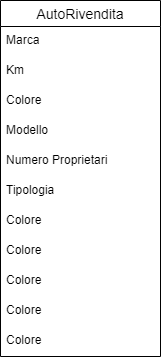

The diagram above was exported from draw.io. Its source (the exported page's mxGraphModel, read from the mxfile embedded in the PNG):
<mxGraphModel dx="794" dy="438" grid="1" gridSize="10" guides="1" tooltips="1" connect="1" arrows="1" fold="1" page="1" pageScale="1" pageWidth="827" pageHeight="1169" math="0" shadow="0">
  <root>
    <mxCell id="0" />
    <mxCell id="1" parent="0" />
    <mxCell id="rjFZQh0asZyI6nl6mVt1-43" value="AutoRivendita" style="swimlane;fontStyle=0;childLayout=stackLayout;horizontal=1;startSize=26;horizontalStack=0;resizeParent=1;resizeParentMax=0;resizeLast=0;collapsible=1;marginBottom=0;align=center;fontSize=14;" vertex="1" parent="1">
      <mxGeometry x="370" y="200" width="160" height="356" as="geometry" />
    </mxCell>
    <mxCell id="rjFZQh0asZyI6nl6mVt1-44" value="Marca" style="text;strokeColor=none;fillColor=none;spacingLeft=4;spacingRight=4;overflow=hidden;rotatable=0;points=[[0,0.5],[1,0.5]];portConstraint=eastwest;fontSize=12;" vertex="1" parent="rjFZQh0asZyI6nl6mVt1-43">
      <mxGeometry y="26" width="160" height="30" as="geometry" />
    </mxCell>
    <mxCell id="rjFZQh0asZyI6nl6mVt1-45" value="Km" style="text;strokeColor=none;fillColor=none;spacingLeft=4;spacingRight=4;overflow=hidden;rotatable=0;points=[[0,0.5],[1,0.5]];portConstraint=eastwest;fontSize=12;" vertex="1" parent="rjFZQh0asZyI6nl6mVt1-43">
      <mxGeometry y="56" width="160" height="30" as="geometry" />
    </mxCell>
    <mxCell id="rjFZQh0asZyI6nl6mVt1-46" value="Colore&#10;" style="text;strokeColor=none;fillColor=none;spacingLeft=4;spacingRight=4;overflow=hidden;rotatable=0;points=[[0,0.5],[1,0.5]];portConstraint=eastwest;fontSize=12;" vertex="1" parent="rjFZQh0asZyI6nl6mVt1-43">
      <mxGeometry y="86" width="160" height="30" as="geometry" />
    </mxCell>
    <mxCell id="rjFZQh0asZyI6nl6mVt1-47" value="Modello" style="text;strokeColor=none;fillColor=none;spacingLeft=4;spacingRight=4;overflow=hidden;rotatable=0;points=[[0,0.5],[1,0.5]];portConstraint=eastwest;fontSize=12;" vertex="1" parent="rjFZQh0asZyI6nl6mVt1-43">
      <mxGeometry y="116" width="160" height="30" as="geometry" />
    </mxCell>
    <mxCell id="rjFZQh0asZyI6nl6mVt1-48" value="Numero Proprietari" style="text;strokeColor=none;fillColor=none;spacingLeft=4;spacingRight=4;overflow=hidden;rotatable=0;points=[[0,0.5],[1,0.5]];portConstraint=eastwest;fontSize=12;" vertex="1" parent="rjFZQh0asZyI6nl6mVt1-43">
      <mxGeometry y="146" width="160" height="30" as="geometry" />
    </mxCell>
    <mxCell id="rjFZQh0asZyI6nl6mVt1-49" value="Tipologia " style="text;strokeColor=none;fillColor=none;spacingLeft=4;spacingRight=4;overflow=hidden;rotatable=0;points=[[0,0.5],[1,0.5]];portConstraint=eastwest;fontSize=12;" vertex="1" parent="rjFZQh0asZyI6nl6mVt1-43">
      <mxGeometry y="176" width="160" height="30" as="geometry" />
    </mxCell>
    <mxCell id="rjFZQh0asZyI6nl6mVt1-50" value="Colore&#10;" style="text;strokeColor=none;fillColor=none;spacingLeft=4;spacingRight=4;overflow=hidden;rotatable=0;points=[[0,0.5],[1,0.5]];portConstraint=eastwest;fontSize=12;" vertex="1" parent="rjFZQh0asZyI6nl6mVt1-43">
      <mxGeometry y="206" width="160" height="30" as="geometry" />
    </mxCell>
    <mxCell id="rjFZQh0asZyI6nl6mVt1-51" value="Colore&#10;" style="text;strokeColor=none;fillColor=none;spacingLeft=4;spacingRight=4;overflow=hidden;rotatable=0;points=[[0,0.5],[1,0.5]];portConstraint=eastwest;fontSize=12;" vertex="1" parent="rjFZQh0asZyI6nl6mVt1-43">
      <mxGeometry y="236" width="160" height="30" as="geometry" />
    </mxCell>
    <mxCell id="rjFZQh0asZyI6nl6mVt1-52" value="Colore&#10;" style="text;strokeColor=none;fillColor=none;spacingLeft=4;spacingRight=4;overflow=hidden;rotatable=0;points=[[0,0.5],[1,0.5]];portConstraint=eastwest;fontSize=12;" vertex="1" parent="rjFZQh0asZyI6nl6mVt1-43">
      <mxGeometry y="266" width="160" height="30" as="geometry" />
    </mxCell>
    <mxCell id="rjFZQh0asZyI6nl6mVt1-53" value="Colore&#10;" style="text;strokeColor=none;fillColor=none;spacingLeft=4;spacingRight=4;overflow=hidden;rotatable=0;points=[[0,0.5],[1,0.5]];portConstraint=eastwest;fontSize=12;" vertex="1" parent="rjFZQh0asZyI6nl6mVt1-43">
      <mxGeometry y="296" width="160" height="30" as="geometry" />
    </mxCell>
    <mxCell id="rjFZQh0asZyI6nl6mVt1-54" value="Colore&#10;" style="text;strokeColor=none;fillColor=none;spacingLeft=4;spacingRight=4;overflow=hidden;rotatable=0;points=[[0,0.5],[1,0.5]];portConstraint=eastwest;fontSize=12;" vertex="1" parent="rjFZQh0asZyI6nl6mVt1-43">
      <mxGeometry y="326" width="160" height="30" as="geometry" />
    </mxCell>
  </root>
</mxGraphModel>